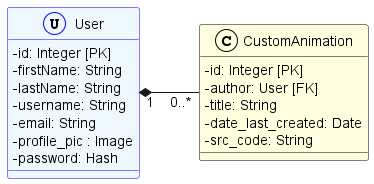

The diagram above was rendered by PlantUML. Its source (embedded in the PNG):
@startuml anime_lib_team-91_UMLDatabaseDiagram

skinparam ClassAttributeIconSize 0
left to right direction



class User << (U, aliceblue) >> #aliceblue ##[bold]blue {
    - id: Integer [PK]
    - firstName: String
    - lastName: String
    - username: String
    - email: String
    - profile_pic : Image
    - password: Hash
}

class CustomAnimation << (C, LightYellow) >> #LightYellow ##[bold]Black {
    - id: Integer [PK]
    - author: User [FK]
    - title: String
    - date_last_created: Date
    - src_code: String
}

User "1" *-- "0..*" CustomAnimation

@enduml